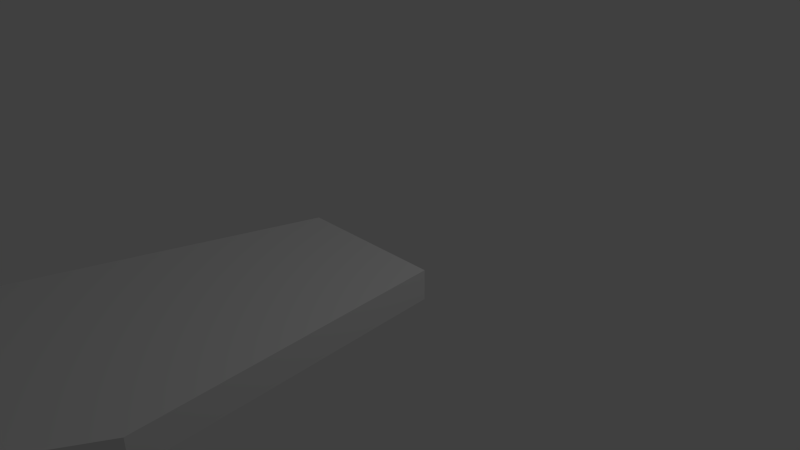 # Source: FireFlyWing.blend  (saved by Blender 2.75.0; exported with 4.5.12 LTS)
import bpy
from mathutils import Matrix  # noqa: F401  (used for matrix-valued properties, if any)

bpy.ops.wm.read_factory_settings(use_empty=True)
scene = bpy.context.scene
scene.name = 'Scene'

# ---- collections
col_collection_1 = bpy.data.collections.new('Collection 1'); scene.collection.children.link(col_collection_1)

# ---- materials (node trees are filled in below, after node groups)
mat_material = bpy.data.materials.new('Material')
mat_material.alpha_threshold = 0.0
mat_material.use_transparent_shadow = False
mat_material.roughness = 0.5
mat_material.line_color = (0.0, 0.0, 0.0, 1.0)

# ---- material node trees

# ---- world
world_world = bpy.data.worlds.new('World'); scene.world = world_world
world_world.color = (0.05088, 0.05088, 0.05088)
world_world.use_sun_shadow = False
world_world.sun_shadow_jitter_overblur = 0.0
world_world.cycles.sampling_method = 'MANUAL'
world_world.cycles.sample_map_resolution = 256

# ---- cameras
cam_camera = bpy.data.cameras.new('Camera')
cam_camera.clip_end = 100.0
cam_camera.lens = 35.0
cam_camera.sensor_width = 32.0
cam_camera.sensor_height = 18.0
cam_camera.ortho_scale = 7.314
cam_camera.dof.focus_distance = 0.0
cam_camera.dof.aperture_fstop = 128.0

# ---- lights
light_lamp = bpy.data.lights.new('Lamp', 'POINT')
light_lamp.transmission_factor = 0.0
light_lamp.cutoff_distance = 30.0
light_lamp.energy = 100.0
light_lamp.shadow_buffer_clip_start = 1.001
light_lamp.shadow_soft_size = 0.1
light_lamp.shadow_maximum_resolution = 0.006
light_lamp.use_absolute_resolution = True
light_lamp.cycles.use_multiple_importance_sampling = False

# ---- meshes
me_cube = bpy.data.meshes.new('Cube')
me_cube.from_pydata([(1.01, -0.08018, -0.2005), (1.285, -4.131, -0.2005), (-2.276, -4.131, -0.2005), (-1.01, -0.08017, -0.2005), (1.01, -0.08018, 0.2005), (1.285, -4.131, 0.2005), (-2.276, -4.131, 0.2005), (-1.01, -0.08018, 0.2005), (0.2031, -6.067, -0.2005), (-1.965, -6.067, -0.2005), (0.2031, -6.067, 0.2004), (-1.965, -6.067, 0.2004)], [], [(0, 1, 2, 3), (4, 7, 6, 5), (0, 4, 5, 1), (2, 1, 8, 9), (2, 6, 7, 3), (4, 0, 3, 7), (8, 10, 11, 9), (5, 6, 11, 10), (6, 2, 9, 11), (1, 5, 10, 8)])
me_cube.materials.append(mat_material)
me_cube.use_remesh_preserve_volume = False
me_cube.use_remesh_preserve_attributes = False
me_cube.use_mirror_vertex_groups = False
me_cube.update()

# ---- objects
ob_wing = bpy.data.objects.new('Wing', me_cube)
ob_lamp = bpy.data.objects.new('Lamp', light_lamp)
ob_camera = bpy.data.objects.new('Camera', cam_camera)

# ---- transforms, parenting, visibility, modifiers, constraints
ob_wing.location = (0.0, 0.0, 0.0)
ob_wing.lock_rotations_4d = False
ob_wing.empty_display_type = 'ARROWS'
ob_wing.lineart.crease_threshold = 0.0
ob_lamp.location = (4.076, 1.005, 5.904)
ob_lamp.rotation_euler = (0.6503, 0.05522, 1.866)
ob_lamp.lock_rotations_4d = False
ob_lamp.empty_display_type = 'ARROWS'
ob_lamp.color = (0.0, 0.0, 0.0, 0.0)
ob_lamp.lineart.crease_threshold = 0.0
ob_camera.location = (7.481, -6.508, 5.344)
ob_camera.rotation_euler = (1.109, 0.01082, 0.8149)
ob_camera.lock_rotations_4d = False
ob_camera.empty_display_type = 'ARROWS'
ob_camera.color = (0.0, 0.0, 0.0, 0.0)
ob_camera.display_type = 'WIRE'
ob_camera.lineart.crease_threshold = 0.0

# ---- collection membership
col_collection_1.objects.link(ob_wing)
col_collection_1.objects.link(ob_lamp)
col_collection_1.objects.link(ob_camera)

# ---- scene / render settings (as saved in the file)
scene.camera = ob_camera
scene.frame_start = 1; scene.frame_end = 250; scene.frame_set(1)
scene.render.engine = 'BLENDER_EEVEE_NEXT'
scene.render.resolution_percentage = 50
scene.render.dither_intensity = 0.0
scene.cycles.use_denoising = False
scene.cycles.samples = 10
scene.cycles.sampling_pattern = 'TABULATED_SOBOL'
scene.cycles.light_sampling_threshold = 0.0
scene.cycles.use_adaptive_sampling = False
scene.cycles.use_light_tree = False
scene.cycles.blur_glossy = 0.0
scene.cycles.pixel_filter_type = 'GAUSSIAN'
scene.cycles.sample_clamp_indirect = 0.0
scene.view_settings.view_transform = 'Standard'
bpy.context.view_layer.update()
